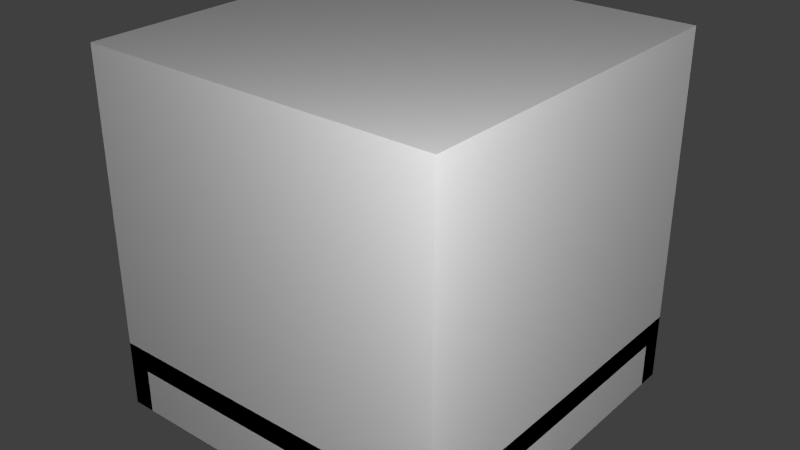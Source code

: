 # Source: BatteryBig.blend  (saved by Blender 2.65.0; exported with 4.5.12 LTS)
import bpy
from mathutils import Matrix  # noqa: F401  (used for matrix-valued properties, if any)

bpy.ops.wm.read_factory_settings(use_empty=True)
scene = bpy.context.scene
scene.name = 'Scene'

# ---- collections
col_collection_1 = bpy.data.collections.new('Collection 1'); scene.collection.children.link(col_collection_1)

# ---- materials (node trees are filled in below, after node groups)
mat_material = bpy.data.materials.new('Material')
mat_material.alpha_threshold = 0.0
mat_material.use_transparent_shadow = False
mat_material.roughness = 0.5
mat_material.line_color = (0.0, 0.0, 0.0, 1.0)

# ---- material node trees

# ---- world
world_world = bpy.data.worlds.new('World'); scene.world = world_world
world_world.color = (0.05088, 0.05088, 0.05088)
world_world.use_sun_shadow = False
world_world.sun_shadow_jitter_overblur = 0.0
world_world.cycles.sampling_method = 'MANUAL'
world_world.cycles.sample_map_resolution = 256

# ---- lights
light_point_001 = bpy.data.lights.new('Point.001', 'POINT')
light_point_001.transmission_factor = 0.0
light_point_001.energy = 100.0
light_point_001.shadow_buffer_clip_start = 0.5
light_point_001.shadow_soft_size = 0.1
light_point_001.shadow_maximum_resolution = 0.006
light_point_001.use_absolute_resolution = True
light_point_001.cycles.use_multiple_importance_sampling = False
light_point = bpy.data.lights.new('Point', 'POINT')
light_point.transmission_factor = 0.0
light_point.energy = 100.0
light_point.shadow_buffer_clip_start = 0.5
light_point.shadow_soft_size = 0.1
light_point.shadow_maximum_resolution = 0.006
light_point.use_absolute_resolution = True
light_point.cycles.use_multiple_importance_sampling = False
light_lamp = bpy.data.lights.new('Lamp', 'POINT')
light_lamp.transmission_factor = 0.0
light_lamp.cutoff_distance = 30.0
light_lamp.energy = 100.0
light_lamp.shadow_buffer_clip_start = 1.001
light_lamp.shadow_soft_size = 0.1
light_lamp.shadow_maximum_resolution = 0.006
light_lamp.use_absolute_resolution = True
light_lamp.cycles.use_multiple_importance_sampling = False

# ---- meshes
me_plugminus = bpy.data.meshes.new('plugMinus')
me_plugminus.from_pydata([(0.5, -0.0625, 0.125), (0.5, 0.0625, 0.125), (0.5, 0.0625, 0.0), (0.5, -0.0625, 0.0)], [], [(3, 2, 1, 0)])
_uv = me_plugminus.uv_layers.new(name='UVMap')
_uv.uv.foreach_set('vector', [0.75, 0.25, 1.0, 0.25, 1.0, 0.5, 0.75, 0.5])
me_plugminus.use_remesh_preserve_volume = False
me_plugminus.use_remesh_preserve_attributes = False
me_plugminus.use_mirror_vertex_groups = False
me_plugminus.update()
me_plugplus = bpy.data.meshes.new('plugPlus')
me_plugplus.from_pydata([(0.5, -0.0625, 0.125), (0.5, 0.0625, 0.125), (0.5, 0.0625, 0.0), (0.5, -0.0625, 0.0)], [], [(3, 2, 1, 0)])
_uv = me_plugplus.uv_layers.new(name='UVMap')
_uv.uv.foreach_set('vector', [0.75, 0.0, 1.0, 0.0, 1.0, 0.25, 0.75, 0.25])
me_plugplus.use_remesh_preserve_volume = False
me_plugplus.use_remesh_preserve_attributes = False
me_plugplus.use_mirror_vertex_groups = False
me_plugplus.update()
me_battery_highvoltage = bpy.data.meshes.new('battery_highvoltage')
me_battery_highvoltage.from_pydata([(0.2812, -0.03125, 0.125), (0.2188, -0.0625, 0.125), (0.2188, -0.03125, 0.125), (0.2812, -0.0625, 0.125), (0.2812, -0.03125, 0.6875), (0.2188, -0.0625, 0.6875), (0.2188, -0.03125, 0.6875), (0.2812, -0.0625, 0.6875), (0.2812, -0.03125, 0.7188), (0.2188, -0.03125, 0.7188), (0.2812, -0.1562, 0.7188), (0.2188, -0.1562, 0.7188), (0.2812, -0.1562, 0.6875), (0.2188, -0.1562, 0.6875), (0.2188, 0.03125, 0.125), (0.2812, 0.0625, 0.125), (0.2812, 0.03125, 0.125), (0.2188, 0.0625, 0.125), (0.2188, 0.03125, 0.6875), (0.2812, 0.0625, 0.6875), (0.2812, 0.03125, 0.6875), (0.2188, 0.0625, 0.6875), (0.2188, 0.03125, 0.7188), (0.2812, 0.03125, 0.7188), (0.2188, 0.1563, 0.7188), (0.2813, 0.1563, 0.7188), (0.2188, 0.1563, 0.6875), (0.2813, 0.1563, 0.6875), (-0.2188, -0.1562, 0.7188), (-0.2812, -0.1562, 0.7188), (-0.2188, -0.1562, 0.6875), (-0.2812, -0.1562, 0.6875), (-0.2188, 0.1562, 0.7188), (-0.2812, 0.1562, 0.7188), (-0.2188, 0.1562, 0.6875), (-0.2812, 0.1562, 0.6875), (-0.2188, 0.09375, 0.7188), (-0.2812, 0.09375, 0.7188), (-0.2188, 0.09375, 0.6875), (-0.2812, 0.09375, 0.6875), (-0.2188, -0.09375, 0.7188), (-0.2812, -0.09375, 0.7188), (-0.2188, -0.09375, 0.6875), (-0.2812, -0.09375, 0.6875), (0.3125, -0.375, 0.125), (-0.3125, -0.375, 0.125), (0.3125, -0.0625, 0.125), (-0.3125, -0.0625, 0.125), (0.3125, -0.375, 0.6875), (-0.3125, -0.375, 0.6875), (0.3125, -0.0625, 0.6875), (-0.3125, -0.0625, 0.6875), (-0.3125, -0.375, 0.75), (0.3125, -0.375, 0.75), (0.3125, -0.1875, 0.6875), (0.1875, -0.1875, 0.6875), (0.1875, -0.0625, 0.6875), (-0.1875, -0.0625, 0.6875), (-0.1875, -0.1875, 0.6875), (-0.3125, -0.1875, 0.6875), (0.3125, -0.1875, 0.75), (0.1875, -0.1875, 0.75), (0.1875, -0.0625, 0.75), (-0.1875, -0.0625, 0.75), (-0.1875, -0.1875, 0.75), (-0.3125, -0.1875, 0.75), (-0.3125, 0.3749, 0.125), (0.3125, 0.3749, 0.125), (-0.3125, 0.0624, 0.125), (0.3125, 0.0624, 0.125), (-0.3125, 0.3749, 0.6875), (0.3125, 0.3749, 0.6875), (-0.3125, 0.0624, 0.6875), (0.3125, 0.0624, 0.6875), (0.3125, 0.3749, 0.75), (-0.3125, 0.3749, 0.75), (-0.3125, 0.1874, 0.6875), (-0.1875, 0.1874, 0.6875), (-0.1875, 0.0624, 0.6875), (0.1875, 0.0624, 0.6875), (0.1875, 0.1874, 0.6875), (0.3125, 0.1874, 0.6875), (-0.3125, 0.1874, 0.75), (-0.1875, 0.1874, 0.75), (-0.1875, 0.0624, 0.75), (0.1875, 0.0624, 0.75), (0.1875, 0.1874, 0.75), (0.3125, 0.1874, 0.75), (0.0, -0.3812, 0.25), (0.25, -0.3812, 0.25), (0.0, -0.3812, 0.1875), (0.25, -0.3812, 0.1875), (-5.96e-08, 0.3812, 0.25), (-0.25, 0.3812, 0.25), (-5.96e-08, 0.3812, 0.1875), (-0.25, 0.3812, 0.1875)], [(29, 33), (28, 32)], [(3, 0, 4, 7), (2, 1, 5, 6), (0, 2, 9, 8), (9, 11, 10, 8), (11, 13, 12, 10), (4, 8, 10, 12), (13, 11, 9, 6), (17, 14, 18, 21), (16, 15, 19, 20), (14, 16, 23, 22), (23, 25, 24, 22), (25, 27, 26, 24), (18, 22, 24, 26), (27, 25, 23, 20), (29, 31, 30, 28), (33, 32, 34, 35), (43, 31, 29, 41), (40, 28, 30, 42), (32, 36, 38, 34), (35, 39, 37, 33), (28, 40, 41, 29), (36, 32, 33, 37), (40, 36, 37, 41), (39, 43, 41, 37), (36, 40, 42, 38), (38, 42, 43, 39), (45, 49, 51, 47), (47, 51, 50, 46), (46, 50, 48, 44), (50, 56, 55, 54), (44, 53, 52, 45), (48, 54, 60, 53), (54, 55, 61, 60), (55, 56, 62, 61), (58, 64, 63, 57), (59, 65, 64, 58), (65, 59, 49, 52), (57, 63, 62, 56), (61, 62, 63, 64), (53, 60, 65, 52), (51, 59, 58, 57), (67, 71, 73, 69), (69, 73, 72, 68), (68, 72, 70, 66), (72, 78, 77, 76), (66, 75, 74, 67), (70, 76, 82, 75), (76, 77, 83, 82), (77, 78, 84, 83), (80, 86, 85, 79), (81, 87, 86, 80), (87, 81, 71, 74), (79, 85, 84, 78), (83, 84, 85, 86), (75, 82, 87, 74), (73, 81, 80, 79), (91, 89, 88, 90), (95, 93, 92, 94)])
_uv = me_battery_highvoltage.uv_layers.new(name='UVMap')
_uv.uv.foreach_set('vector', [0.4688, 0.9375, 0.4688, 0.9062, 0.2188, 0.9062, 0.2188, 0.9375, 0.4688, 0.9688, 0.4688, 1.0, 0.2188, 1.0, 0.2188, 0.9688, 0.5, 0.9375, 0.5, 0.9688, 0.2188, 0.9688, 0.2188, 0.9375, 0.25, 0.9688, 0.1875, 0.9688, 0.1875, 0.9375, 0.25, 0.9375, 0.1875, 0.9688, 0.1562, 0.9688, 0.1562, 0.9375, 0.1875, 0.9375, 0.25, 0.9062, 0.25, 0.9375, 0.1875, 0.9375, 0.1875, 0.9062, 0.1875, 1.0, 0.1875, 0.9688, 0.25, 0.9688, 0.25, 1.0, 0.4688, 0.875, 0.4688, 0.9062, 0.2188, 0.9062, 0.2188, 0.875, 0.4688, 0.8438, 0.4688, 0.8125, 0.2188, 0.8125, 0.2188, 0.8438, 0.5, 0.8438, 0.5, 0.875, 0.2188, 0.875, 0.2188, 0.8438, 0.25, 0.875, 0.1875, 0.875, 0.1875, 0.8438, 0.25, 0.8438, 0.25, 0.875, 0.1875, 0.875, 0.1875, 0.8438, 0.25, 0.8438, 0.25, 0.875, 0.25, 0.9062, 0.1875, 0.9062, 0.1875, 0.875, 0.1875, 0.8438, 0.1875, 0.8125, 0.25, 0.8125, 0.25, 0.8438, 0.1562, 0.875, 0.125, 0.875, 0.125, 0.8438, 0.1562, 0.8438, 0.125, 0.9688, 0.125, 0.9375, 0.1562, 0.9375, 0.1562, 0.9688, 0.2188, 0.875, 0.1875, 0.875, 0.1875, 0.8438, 0.2188, 0.8438, 0.1875, 0.9062, 0.1562, 0.9062, 0.1562, 0.875, 0.1875, 0.875, 0.1875, 1.0, 0.1562, 1.0, 0.1562, 0.9688, 0.1875, 0.9688, 0.2188, 0.9688, 0.1875, 0.9688, 0.1875, 0.9375, 0.2188, 0.9375, 0.1562, 0.8438, 0.1875, 0.8438, 0.1875, 0.875, 0.1562, 0.875, 0.1562, 0.9375, 0.1875, 0.9375, 0.1875, 0.9688, 0.1562, 0.9688, 0.5625, 0.875, 0.4688, 0.875, 0.4688, 0.8438, 0.5625, 0.8438, 0.4688, 0.8125, 0.5625, 0.8125, 0.5625, 0.8438, 0.4688, 0.8438, 0.4688, 0.875, 0.5625, 0.875, 0.5625, 0.9062, 0.4688, 0.9062, 0.7812, 0.8438, 0.875, 0.8438, 0.875, 0.875, 0.7812, 0.875, 0.1562, 0.2188, 0.1562, 0.4688, 0.0, 0.4688, 0.0, 0.2188, 0.1562, 0.2188, 0.1562, 0.5, 0.4688, 0.5, 0.4688, 0.2188, 0.625, 0.2188, 0.625, 0.4688, 0.4688, 0.4688, 0.4688, 0.2188, 0.4688, 0.6562, 0.4062, 0.6562, 0.4062, 0.5938, 0.4688, 0.5938, 0.4688, 0.2188, 0.4688, 0.5, 0.1562, 0.5, 0.1562, 0.2188, 0.4688, 0.5, 0.5625, 0.5, 0.5625, 0.4688, 0.4688, 0.4688, 0.4688, 0.5625, 0.4062, 0.5625, 0.4062, 0.5938, 0.4688, 0.5938, 0.375, 0.5938, 0.375, 0.6562, 0.4062, 0.6562, 0.4062, 0.5938, 0.25, 0.5938, 0.2188, 0.5938, 0.2188, 0.6562, 0.25, 0.6562, 0.1562, 0.5625, 0.1562, 0.5938, 0.2188, 0.5938, 0.2188, 0.5625, 0.1562, 0.5, 0.1562, 0.4688, 0.0625, 0.4688, 0.0625, 0.5, 0.4062, 0.6875, 0.4062, 0.6562, 0.2188, 0.6562, 0.2188, 0.6875, 0.4062, 0.5938, 0.4062, 0.6562, 0.2188, 0.6562, 0.2188, 0.5938, 0.4688, 0.5, 0.4688, 0.5938, 0.1562, 0.5938, 0.1562, 0.5, 0.1562, 0.6562, 0.1562, 0.5938, 0.2188, 0.5938, 0.2188, 0.6562, 0.0, 0.4688, 0.1562, 0.4688, 0.1562, 0.2188, 0.0, 0.2188, 0.4688, 0.2188, 0.4688, 0.5, 0.1562, 0.5, 0.1562, 0.2188, 0.625, 0.2188, 0.625, 0.4688, 0.4688, 0.4688, 0.4688, 0.2188, 0.4688, 0.6562, 0.4062, 0.6562, 0.4062, 0.5938, 0.4688, 0.5938, 0.4688, 0.2188, 0.4688, 0.5, 0.1562, 0.5, 0.1562, 0.2188, 0.5625, 0.4688, 0.4688, 0.4688, 0.4688, 0.5, 0.5625, 0.5, 0.4688, 0.5625, 0.4062, 0.5625, 0.4062, 0.5938, 0.4688, 0.5938, 0.4062, 0.5938, 0.4062, 0.6562, 0.375, 0.6562, 0.375, 0.5938, 0.25, 0.5938, 0.2188, 0.5938, 0.2188, 0.6562, 0.25, 0.6562, 0.1562, 0.5625, 0.1562, 0.5938, 0.2188, 0.5938, 0.2188, 0.5625, 0.0625, 0.5, 0.0625, 0.4688, 0.1562, 0.4688, 0.1562, 0.5, 0.4062, 0.6875, 0.4062, 0.6562, 0.2188, 0.6562, 0.2188, 0.6875, 0.4062, 0.5938, 0.4062, 0.6562, 0.2188, 0.6562, 0.2188, 0.5938, 0.4688, 0.5, 0.4688, 0.5938, 0.1562, 0.5938, 0.1562, 0.5, 0.1562, 0.6562, 0.1562, 0.5938, 0.2188, 0.5938, 0.2188, 0.6562, 0.125, 1.0, 0.0, 1.0, 0.0, 0.5, 0.125, 0.5, 0.125, 1.0, 0.0, 1.0, 0.0, 0.5, 0.125, 0.5])
me_battery_highvoltage.use_remesh_preserve_volume = False
me_battery_highvoltage.use_remesh_preserve_attributes = False
me_battery_highvoltage.use_mirror_vertex_groups = False
me_battery_highvoltage.update()
me_main = bpy.data.meshes.new('main')
me_main.from_pydata([(0.5, -0.5, 0.125), (-0.5, -0.5, 0.125), (0.5, 0.5, 0.125), (-0.5, 0.5, 0.125), (0.4375, -0.4375, 0.125), (-0.4375, -0.4375, 0.125), (0.4375, -0.4375, 0.0), (-0.4375, -0.4375, 0.0), (-0.4375, 0.4375, 0.125), (-0.4375, 0.4375, 0.0), (0.4375, 0.4375, 0.125), (0.4375, 0.4375, 0.0), (-0.5, -0.4375, 0.125), (-0.4375, -0.5, 0.125), (-0.5, -0.4375, 0.0), (-0.4375, -0.5, 0.0), (-0.5, -0.5, 0.0), (-0.4375, 0.5, 0.0), (-0.5, 0.4375, 0.0), (-0.5, 0.5, 0.0), (-0.5, 0.4375, 0.125), (-0.4375, 0.5, 0.125), (0.4375, 0.5, 0.125), (0.5, 0.4375, 0.125), (0.5, 0.5, 0.0), (0.4375, 0.5, 0.0), (0.5, 0.4375, 0.0), (0.5, -0.4375, 0.125), (0.4375, -0.5, 0.125), (0.5, -0.5, 0.0), (0.5, -0.4375, 0.0), (0.4375, -0.5, 0.0), (0.5, -0.5, 0.1875), (-0.5, -0.5, 0.1875), (0.5, 0.5, 0.1875), (-0.5, 0.5, 0.1875), (-0.5, -0.5, 0.125), (-0.5, 0.5, 0.125), (-0.5, -0.5, 0.1875), (-0.5, 0.5, 0.1875), (0.5, -0.5, 0.125), (-0.5, -0.5, 0.125), (0.5, -0.5, 0.1875), (-0.5, -0.5, 0.1875), (0.5, -0.5, 0.125), (0.5, 0.5, 0.125), (0.5, -0.5, 0.1875), (0.5, 0.5, 0.1875), (0.5, 0.5, 0.125), (-0.5, 0.5, 0.125), (0.5, 0.5, 0.1875), (-0.5, 0.5, 0.1875)], [], [(2, 3, 1, 0), (5, 7, 6, 4), (5, 8, 9, 7), (8, 10, 11, 9), (4, 6, 11, 10), (7, 15, 16, 14), (16, 1, 12, 14), (12, 5, 7, 14), (5, 13, 15, 7), (15, 13, 1, 16), (27, 30, 6, 4), (4, 6, 31, 28), (0, 29, 30, 27), (0, 28, 31, 29), (29, 31, 6, 30), (11, 25, 24, 26), (10, 11, 26, 23), (22, 25, 11, 10), (24, 25, 22, 2), (26, 24, 2, 23), (8, 20, 18, 9), (21, 8, 9, 17), (18, 19, 17, 9), (3, 21, 17, 19), (20, 3, 19, 18), (3, 1, 33, 35), (2, 3, 35, 34), (0, 2, 34, 32), (1, 0, 32, 33), (37, 39, 38, 36), (41, 43, 42, 40), (44, 46, 47, 45), (48, 50, 51, 49)])
_uv = me_main.uv_layers.new(name='UVMap')
_uv.uv.foreach_set('vector', [0.5, 0.0, 0.5, 0.5, 0.0, 0.5, 0.0, 0.0, 0.0, 1.0, 0.0, 0.875, 1.0, 0.875, 1.0, 1.0, 1.0, 1.0, 0.0, 1.0, 0.0, 0.875, 1.0, 0.875, 1.0, 1.0, 0.0, 1.0, 0.0, 0.875, 1.0, 0.875, 0.0, 1.0, 0.0, 0.875, 1.0, 0.875, 1.0, 1.0, 0.875, 0.9375, 0.8438, 0.9375, 0.8438, 0.9688, 0.875, 0.9688, 0.9688, 0.75, 0.9688, 0.8125, 1.0, 0.8125, 1.0, 0.75, 0.9375, 0.8125, 0.9688, 0.8125, 0.9688, 0.75, 0.9375, 0.75, 0.0625, 0.75, 0.03125, 0.75, 0.03125, 0.8125, 0.0625, 0.8125, 0.0, 0.75, 0.0, 0.8125, 0.03125, 0.8125, 0.03125, 0.75, 0.5312, 0.8125, 0.5312, 0.75, 0.5625, 0.75, 0.5625, 0.8125, 0.4375, 0.8125, 0.4375, 0.75, 0.4688, 0.75, 0.4688, 0.8125, 0.5312, 0.8125, 0.5312, 0.75, 0.5, 0.75, 0.5, 0.8125, 0.4688, 0.8125, 0.5, 0.8125, 0.5, 0.75, 0.4688, 0.75, 0.1875, 0.9375, 0.1875, 0.9688, 0.1562, 0.9688, 0.1562, 0.9375, 0.3125, 0.9375, 0.3125, 0.9688, 0.2812, 0.9688, 0.2812, 0.9375, 0.9375, 0.8125, 0.9375, 0.75, 0.9688, 0.75, 0.9688, 0.8125, 0.03125, 0.8125, 0.03125, 0.75, 0.0625, 0.75, 0.0625, 0.8125, 0.0, 0.75, 0.03125, 0.75, 0.03125, 0.8125, 0.0, 0.8125, 0.9688, 0.75, 1.0, 0.75, 1.0, 0.8125, 0.9688, 0.8125, 0.5312, 0.8125, 0.5625, 0.8125, 0.5625, 0.75, 0.5312, 0.75, 0.4375, 0.8125, 0.4688, 0.8125, 0.4688, 0.75, 0.4375, 0.75, 0.0625, 0.9375, 0.03125, 0.9375, 0.03125, 0.9688, 0.0625, 0.9688, 0.4688, 0.8125, 0.5, 0.8125, 0.5, 0.75, 0.4688, 0.75, 0.5, 0.8125, 0.5312, 0.8125, 0.5312, 0.75, 0.5, 0.75, 0.5, 0.8438, 1.0, 0.8438, 1.0, 0.8125, 0.5, 0.8125, 0.0, 0.8438, 0.5, 0.8438, 0.5, 0.8125, 0.0, 0.8125, 0.5312, 0.8438, 1.0, 0.8438, 1.0, 0.8125, 0.5312, 0.8125, 0.0, 0.8125, 0.5, 0.8125, 0.5, 0.8438, 0.0, 0.8438, 0.5, 0.875, 0.5, 0.8438, 1.0, 0.8438, 1.0, 0.875, 0.0, 0.8438, 0.0, 0.875, 0.5, 0.875, 0.5, 0.8438, 0.5312, 0.875, 0.5312, 0.8438, 1.0, 0.8438, 1.0, 0.875, 0.0, 0.875, 0.0, 0.8438, 0.5, 0.8438, 0.5, 0.875])
me_main.use_remesh_preserve_volume = False
me_main.use_remesh_preserve_attributes = False
me_main.use_mirror_vertex_groups = False
me_main.update()
me_cube = bpy.data.meshes.new('Cube')
me_cube.from_pydata([(0.5, 0.5, 0.0), (0.5, -0.5, 0.0), (-0.5, -0.5, 0.0), (-0.5, 0.5, 0.0), (0.5, 0.5, 1.0), (0.5, -0.5, 1.0), (-0.5, -0.5, 1.0), (-0.5, 0.5, 1.0)], [], [(0, 1, 2, 3), (4, 7, 6, 5), (0, 4, 5, 1), (1, 5, 6, 2), (2, 6, 7, 3), (4, 0, 3, 7)])
me_cube.materials.append(mat_material)
me_cube.use_remesh_preserve_volume = False
me_cube.use_remesh_preserve_attributes = False
me_cube.use_mirror_vertex_groups = False
me_cube.update()

# ---- objects
ob_plugminus = bpy.data.objects.new('plugMinus', me_plugminus)
ob_plugplus = bpy.data.objects.new('plugPlus', me_plugplus)
ob_battery_highvoltage = bpy.data.objects.new('battery_highvoltage', me_battery_highvoltage)
ob_main = bpy.data.objects.new('main', me_main)
ob_point_001 = bpy.data.objects.new('Point.001', light_point_001)
ob_point = bpy.data.objects.new('Point', light_point)
ob_minecraft_block = bpy.data.objects.new('Minecraft Block', me_cube)
ob_lamp = bpy.data.objects.new('Lamp', light_lamp)

# ---- transforms, parenting, visibility, modifiers, constraints
ob_plugminus.location = (-3.725e-09, 0.0, -0.5)
ob_plugminus.rotation_euler = (0.0, -0.0, 6.283)
ob_plugminus.lineart.crease_threshold = 0.0
ob_plugplus.location = (-3.725e-09, 0.0, -0.5)
ob_plugplus.rotation_euler = (0.0, -0.0, 3.142)
ob_plugplus.lineart.crease_threshold = 0.0
ob_battery_highvoltage.location = (0.0, 0.0, -0.5)
ob_battery_highvoltage.rotation_euler = (0.0, -0.0, 3.142)
ob_battery_highvoltage.lineart.crease_threshold = 0.0
ob_main.location = (0.0, 0.0, -0.5)
ob_main.lineart.crease_threshold = 0.0
ob_point_001.location = (-1.642, 1.15, -1.225)
ob_point_001.lineart.crease_threshold = 0.0
ob_point.location = (1.354, -1.362, 1.056)
ob_point.lineart.crease_threshold = 0.0
ob_minecraft_block.location = (0.0, 0.0, -0.5)
ob_minecraft_block.lock_rotation = (True, True, True)
ob_minecraft_block.lock_rotations_4d = False
ob_minecraft_block.lock_scale = (True, True, True)
ob_minecraft_block.empty_display_type = 'ARROWS'
ob_minecraft_block.display_type = 'WIRE'
ob_minecraft_block.lineart.crease_threshold = 0.0
ob_lamp.location = (4.076, 1.005, 5.904)
ob_lamp.rotation_euler = (0.6503, 0.05522, 1.866)
ob_lamp.lock_rotations_4d = False
ob_lamp.empty_display_type = 'ARROWS'
ob_lamp.color = (0.0, 0.0, 0.0, 0.0)
ob_lamp.hide_viewport = True
ob_lamp.lineart.crease_threshold = 0.0

# ---- collection membership
col_collection_1.objects.link(ob_plugminus)
col_collection_1.objects.link(ob_plugplus)
col_collection_1.objects.link(ob_battery_highvoltage)
col_collection_1.objects.link(ob_main)
col_collection_1.objects.link(ob_point_001)
col_collection_1.objects.link(ob_point)
col_collection_1.objects.link(ob_minecraft_block)
col_collection_1.objects.link(ob_lamp)

# ---- scene / render settings (as saved in the file)
scene.frame_start = 1; scene.frame_end = 250; scene.frame_set(1)
scene.render.engine = 'BLENDER_EEVEE_NEXT'
scene.render.image_settings.color_mode = 'RGB'
scene.render.image_settings.compression = 90
scene.render.resolution_percentage = 50
scene.render.dither_intensity = 0.0
scene.render.bake_margin = 2
scene.cycles.use_denoising = False
scene.cycles.samples = 10
scene.cycles.sampling_pattern = 'TABULATED_SOBOL'
scene.cycles.light_sampling_threshold = 0.0
scene.cycles.use_adaptive_sampling = False
scene.cycles.use_light_tree = False
scene.cycles.blur_glossy = 0.0
scene.cycles.volume_bounces = 1
scene.cycles.pixel_filter_type = 'GAUSSIAN'
scene.cycles.sample_clamp_indirect = 0.0
scene.view_settings.view_transform = 'Standard'
bpy.context.view_layer.update()

# ---- added for rendering (the .blend has no active camera): camera
cam_auto = bpy.data.cameras.new('AutoCamera')
cam_auto.lens = 50.0
cam_auto.sensor_width = 36.0
cam_auto.clip_end = 1000.0
ob_auto_camera = bpy.data.objects.new('AutoCamera', cam_auto)
scene.collection.objects.link(ob_auto_camera)
ob_auto_camera.location = (1.60254, -1.92304, 1.28203)
ob_auto_camera.rotation_euler = (1.09748, -7.21219e-08, 0.694738)
scene.camera = ob_auto_camera
bpy.context.view_layer.update()
